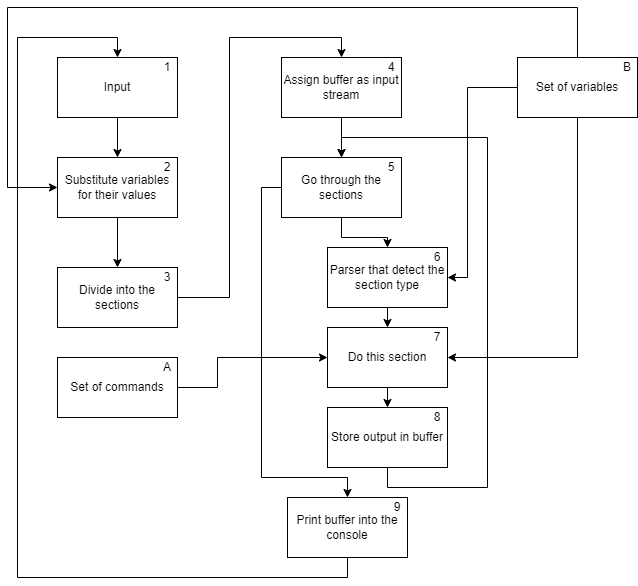

The diagram above was exported from draw.io. Its source (the exported page's mxGraphModel, read from the mxfile embedded in the PNG):
<mxGraphModel dx="1038" dy="585" grid="1" gridSize="10" guides="1" tooltips="1" connect="1" arrows="1" fold="1" page="1" pageScale="1" pageWidth="827" pageHeight="1169" math="0" shadow="0">
  <root>
    <mxCell id="0" />
    <mxCell id="1" parent="0" />
    <mxCell id="EiEyAlIFBtdcwn7e6D9C-10" style="edgeStyle=orthogonalEdgeStyle;rounded=0;orthogonalLoop=1;jettySize=auto;html=1;exitX=0.5;exitY=1;exitDx=0;exitDy=0;entryX=0.5;entryY=0;entryDx=0;entryDy=0;" parent="1" source="EiEyAlIFBtdcwn7e6D9C-1" target="EiEyAlIFBtdcwn7e6D9C-2" edge="1">
      <mxGeometry relative="1" as="geometry" />
    </mxCell>
    <mxCell id="EiEyAlIFBtdcwn7e6D9C-1" value="Input" style="rounded=0;whiteSpace=wrap;html=1;" parent="1" vertex="1">
      <mxGeometry x="130" y="80" width="120" height="60" as="geometry" />
    </mxCell>
    <mxCell id="EiEyAlIFBtdcwn7e6D9C-11" style="edgeStyle=orthogonalEdgeStyle;rounded=0;orthogonalLoop=1;jettySize=auto;html=1;exitX=0.5;exitY=1;exitDx=0;exitDy=0;entryX=0.5;entryY=0;entryDx=0;entryDy=0;" parent="1" source="EiEyAlIFBtdcwn7e6D9C-2" target="EiEyAlIFBtdcwn7e6D9C-3" edge="1">
      <mxGeometry relative="1" as="geometry" />
    </mxCell>
    <mxCell id="EiEyAlIFBtdcwn7e6D9C-2" value="Substitute variables for their values" style="rounded=0;whiteSpace=wrap;html=1;" parent="1" vertex="1">
      <mxGeometry x="130" y="180" width="120" height="60" as="geometry" />
    </mxCell>
    <mxCell id="EiEyAlIFBtdcwn7e6D9C-12" style="edgeStyle=orthogonalEdgeStyle;rounded=0;orthogonalLoop=1;jettySize=auto;html=1;exitX=1;exitY=0.5;exitDx=0;exitDy=0;entryX=0.5;entryY=0;entryDx=0;entryDy=0;" parent="1" source="EiEyAlIFBtdcwn7e6D9C-3" target="EiEyAlIFBtdcwn7e6D9C-4" edge="1">
      <mxGeometry relative="1" as="geometry" />
    </mxCell>
    <mxCell id="EiEyAlIFBtdcwn7e6D9C-3" value="Divide into the sections" style="rounded=0;whiteSpace=wrap;html=1;" parent="1" vertex="1">
      <mxGeometry x="130" y="290" width="120" height="60" as="geometry" />
    </mxCell>
    <mxCell id="EiEyAlIFBtdcwn7e6D9C-13" style="edgeStyle=orthogonalEdgeStyle;rounded=0;orthogonalLoop=1;jettySize=auto;html=1;exitX=0.5;exitY=1;exitDx=0;exitDy=0;entryX=0.5;entryY=0;entryDx=0;entryDy=0;" parent="1" source="EiEyAlIFBtdcwn7e6D9C-4" target="EiEyAlIFBtdcwn7e6D9C-5" edge="1">
      <mxGeometry relative="1" as="geometry" />
    </mxCell>
    <mxCell id="EiEyAlIFBtdcwn7e6D9C-4" value="Assign buffer as input stream" style="rounded=0;whiteSpace=wrap;html=1;" parent="1" vertex="1">
      <mxGeometry x="354" y="80" width="120" height="60" as="geometry" />
    </mxCell>
    <mxCell id="EiEyAlIFBtdcwn7e6D9C-14" style="edgeStyle=orthogonalEdgeStyle;rounded=0;orthogonalLoop=1;jettySize=auto;html=1;entryX=0.5;entryY=0;entryDx=0;entryDy=0;" parent="1" source="EiEyAlIFBtdcwn7e6D9C-5" target="EiEyAlIFBtdcwn7e6D9C-6" edge="1">
      <mxGeometry relative="1" as="geometry" />
    </mxCell>
    <mxCell id="EiEyAlIFBtdcwn7e6D9C-5" value="Go through the sections" style="rounded=0;whiteSpace=wrap;html=1;" parent="1" vertex="1">
      <mxGeometry x="354" y="180" width="120" height="60" as="geometry" />
    </mxCell>
    <mxCell id="EiEyAlIFBtdcwn7e6D9C-15" style="edgeStyle=orthogonalEdgeStyle;rounded=0;orthogonalLoop=1;jettySize=auto;html=1;exitX=0.5;exitY=1;exitDx=0;exitDy=0;entryX=0.5;entryY=0;entryDx=0;entryDy=0;" parent="1" source="EiEyAlIFBtdcwn7e6D9C-6" target="EiEyAlIFBtdcwn7e6D9C-7" edge="1">
      <mxGeometry relative="1" as="geometry" />
    </mxCell>
    <mxCell id="EiEyAlIFBtdcwn7e6D9C-6" value="Parser that detect the section type" style="rounded=0;whiteSpace=wrap;html=1;" parent="1" vertex="1">
      <mxGeometry x="400" y="270" width="120" height="60" as="geometry" />
    </mxCell>
    <mxCell id="EiEyAlIFBtdcwn7e6D9C-16" style="edgeStyle=orthogonalEdgeStyle;rounded=0;orthogonalLoop=1;jettySize=auto;html=1;exitX=0.5;exitY=1;exitDx=0;exitDy=0;entryX=0.5;entryY=0;entryDx=0;entryDy=0;" parent="1" source="EiEyAlIFBtdcwn7e6D9C-7" target="EiEyAlIFBtdcwn7e6D9C-8" edge="1">
      <mxGeometry relative="1" as="geometry" />
    </mxCell>
    <mxCell id="EiEyAlIFBtdcwn7e6D9C-7" value="Do this section" style="rounded=0;whiteSpace=wrap;html=1;" parent="1" vertex="1">
      <mxGeometry x="400" y="350" width="120" height="60" as="geometry" />
    </mxCell>
    <mxCell id="EiEyAlIFBtdcwn7e6D9C-17" style="edgeStyle=orthogonalEdgeStyle;rounded=0;orthogonalLoop=1;jettySize=auto;html=1;exitX=0;exitY=0.5;exitDx=0;exitDy=0;entryX=0.5;entryY=0;entryDx=0;entryDy=0;" parent="1" source="EiEyAlIFBtdcwn7e6D9C-5" target="EiEyAlIFBtdcwn7e6D9C-9" edge="1">
      <mxGeometry relative="1" as="geometry">
        <Array as="points">
          <mxPoint x="334" y="210" />
          <mxPoint x="334" y="500" />
          <mxPoint x="420" y="500" />
        </Array>
      </mxGeometry>
    </mxCell>
    <mxCell id="EiEyAlIFBtdcwn7e6D9C-18" style="edgeStyle=orthogonalEdgeStyle;rounded=0;orthogonalLoop=1;jettySize=auto;html=1;exitX=0.5;exitY=1;exitDx=0;exitDy=0;entryX=0.5;entryY=0;entryDx=0;entryDy=0;" parent="1" source="EiEyAlIFBtdcwn7e6D9C-8" target="EiEyAlIFBtdcwn7e6D9C-5" edge="1">
      <mxGeometry relative="1" as="geometry">
        <Array as="points">
          <mxPoint x="460" y="510" />
          <mxPoint x="560" y="510" />
          <mxPoint x="560" y="160" />
          <mxPoint x="414" y="160" />
        </Array>
      </mxGeometry>
    </mxCell>
    <mxCell id="EiEyAlIFBtdcwn7e6D9C-8" value="Store output in buffer" style="rounded=0;whiteSpace=wrap;html=1;" parent="1" vertex="1">
      <mxGeometry x="400" y="430" width="120" height="60" as="geometry" />
    </mxCell>
    <mxCell id="via9kkFkQ0ZuQOMGKmfb-14" style="edgeStyle=orthogonalEdgeStyle;rounded=0;orthogonalLoop=1;jettySize=auto;html=1;exitX=0.5;exitY=1;exitDx=0;exitDy=0;entryX=0.5;entryY=0;entryDx=0;entryDy=0;" parent="1" source="EiEyAlIFBtdcwn7e6D9C-9" target="EiEyAlIFBtdcwn7e6D9C-1" edge="1">
      <mxGeometry relative="1" as="geometry">
        <Array as="points">
          <mxPoint x="420" y="600" />
          <mxPoint x="90" y="600" />
          <mxPoint x="90" y="60" />
          <mxPoint x="190" y="60" />
        </Array>
      </mxGeometry>
    </mxCell>
    <mxCell id="EiEyAlIFBtdcwn7e6D9C-9" value="Print buffer into the console" style="rounded=0;whiteSpace=wrap;html=1;" parent="1" vertex="1">
      <mxGeometry x="360" y="520" width="120" height="60" as="geometry" />
    </mxCell>
    <mxCell id="EiEyAlIFBtdcwn7e6D9C-20" style="edgeStyle=orthogonalEdgeStyle;rounded=0;orthogonalLoop=1;jettySize=auto;html=1;exitX=0.5;exitY=0;exitDx=0;exitDy=0;entryX=0;entryY=0.5;entryDx=0;entryDy=0;" parent="1" source="EiEyAlIFBtdcwn7e6D9C-19" target="EiEyAlIFBtdcwn7e6D9C-2" edge="1">
      <mxGeometry relative="1" as="geometry">
        <Array as="points">
          <mxPoint x="650" y="30" />
          <mxPoint x="80" y="30" />
          <mxPoint x="80" y="210" />
        </Array>
      </mxGeometry>
    </mxCell>
    <mxCell id="EiEyAlIFBtdcwn7e6D9C-21" style="edgeStyle=orthogonalEdgeStyle;rounded=0;orthogonalLoop=1;jettySize=auto;html=1;entryX=1;entryY=0.5;entryDx=0;entryDy=0;" parent="1" source="EiEyAlIFBtdcwn7e6D9C-19" target="EiEyAlIFBtdcwn7e6D9C-6" edge="1">
      <mxGeometry relative="1" as="geometry">
        <Array as="points">
          <mxPoint x="540" y="110" />
          <mxPoint x="540" y="300" />
        </Array>
      </mxGeometry>
    </mxCell>
    <mxCell id="EiEyAlIFBtdcwn7e6D9C-22" style="edgeStyle=orthogonalEdgeStyle;rounded=0;orthogonalLoop=1;jettySize=auto;html=1;exitX=0.5;exitY=1;exitDx=0;exitDy=0;entryX=1;entryY=0.5;entryDx=0;entryDy=0;" parent="1" source="EiEyAlIFBtdcwn7e6D9C-19" target="EiEyAlIFBtdcwn7e6D9C-7" edge="1">
      <mxGeometry relative="1" as="geometry" />
    </mxCell>
    <mxCell id="EiEyAlIFBtdcwn7e6D9C-19" value="Set of variables" style="rounded=0;whiteSpace=wrap;html=1;" parent="1" vertex="1">
      <mxGeometry x="590" y="80" width="120" height="60" as="geometry" />
    </mxCell>
    <mxCell id="via9kkFkQ0ZuQOMGKmfb-2" style="edgeStyle=orthogonalEdgeStyle;rounded=0;orthogonalLoop=1;jettySize=auto;html=1;entryX=0;entryY=0.5;entryDx=0;entryDy=0;" parent="1" source="via9kkFkQ0ZuQOMGKmfb-1" target="EiEyAlIFBtdcwn7e6D9C-7" edge="1">
      <mxGeometry relative="1" as="geometry">
        <Array as="points">
          <mxPoint x="290" y="410" />
          <mxPoint x="290" y="380" />
        </Array>
      </mxGeometry>
    </mxCell>
    <mxCell id="via9kkFkQ0ZuQOMGKmfb-1" value="Set of commands" style="rounded=0;whiteSpace=wrap;html=1;" parent="1" vertex="1">
      <mxGeometry x="130" y="380" width="120" height="60" as="geometry" />
    </mxCell>
    <mxCell id="via9kkFkQ0ZuQOMGKmfb-3" value="1" style="text;html=1;strokeColor=none;fillColor=none;align=center;verticalAlign=middle;whiteSpace=wrap;rounded=0;" parent="1" vertex="1">
      <mxGeometry x="230" y="80" width="20" height="20" as="geometry" />
    </mxCell>
    <mxCell id="via9kkFkQ0ZuQOMGKmfb-4" value="2" style="text;html=1;strokeColor=none;fillColor=none;align=center;verticalAlign=middle;whiteSpace=wrap;rounded=0;" parent="1" vertex="1">
      <mxGeometry x="230" y="180" width="20" height="20" as="geometry" />
    </mxCell>
    <mxCell id="via9kkFkQ0ZuQOMGKmfb-5" value="3" style="text;html=1;strokeColor=none;fillColor=none;align=center;verticalAlign=middle;whiteSpace=wrap;rounded=0;" parent="1" vertex="1">
      <mxGeometry x="230" y="290" width="20" height="20" as="geometry" />
    </mxCell>
    <mxCell id="via9kkFkQ0ZuQOMGKmfb-6" value="4" style="text;html=1;strokeColor=none;fillColor=none;align=center;verticalAlign=middle;whiteSpace=wrap;rounded=0;" parent="1" vertex="1">
      <mxGeometry x="454" y="80" width="20" height="20" as="geometry" />
    </mxCell>
    <mxCell id="via9kkFkQ0ZuQOMGKmfb-7" value="5" style="text;html=1;strokeColor=none;fillColor=none;align=center;verticalAlign=middle;whiteSpace=wrap;rounded=0;" parent="1" vertex="1">
      <mxGeometry x="454" y="180" width="20" height="20" as="geometry" />
    </mxCell>
    <mxCell id="via9kkFkQ0ZuQOMGKmfb-8" value="6" style="text;html=1;strokeColor=none;fillColor=none;align=center;verticalAlign=middle;whiteSpace=wrap;rounded=0;" parent="1" vertex="1">
      <mxGeometry x="500" y="270" width="20" height="20" as="geometry" />
    </mxCell>
    <mxCell id="via9kkFkQ0ZuQOMGKmfb-9" value="7" style="text;html=1;strokeColor=none;fillColor=none;align=center;verticalAlign=middle;whiteSpace=wrap;rounded=0;" parent="1" vertex="1">
      <mxGeometry x="500" y="350" width="20" height="20" as="geometry" />
    </mxCell>
    <mxCell id="via9kkFkQ0ZuQOMGKmfb-10" value="8" style="text;html=1;strokeColor=none;fillColor=none;align=center;verticalAlign=middle;whiteSpace=wrap;rounded=0;" parent="1" vertex="1">
      <mxGeometry x="500" y="430" width="20" height="20" as="geometry" />
    </mxCell>
    <mxCell id="via9kkFkQ0ZuQOMGKmfb-11" value="9" style="text;html=1;strokeColor=none;fillColor=none;align=center;verticalAlign=middle;whiteSpace=wrap;rounded=0;" parent="1" vertex="1">
      <mxGeometry x="460" y="520" width="20" height="20" as="geometry" />
    </mxCell>
    <mxCell id="via9kkFkQ0ZuQOMGKmfb-12" value="A" style="text;html=1;strokeColor=none;fillColor=none;align=center;verticalAlign=middle;whiteSpace=wrap;rounded=0;" parent="1" vertex="1">
      <mxGeometry x="230" y="380" width="20" height="20" as="geometry" />
    </mxCell>
    <mxCell id="via9kkFkQ0ZuQOMGKmfb-13" value="B" style="text;html=1;strokeColor=none;fillColor=none;align=center;verticalAlign=middle;whiteSpace=wrap;rounded=0;" parent="1" vertex="1">
      <mxGeometry x="690" y="80" width="20" height="20" as="geometry" />
    </mxCell>
  </root>
</mxGraphModel>